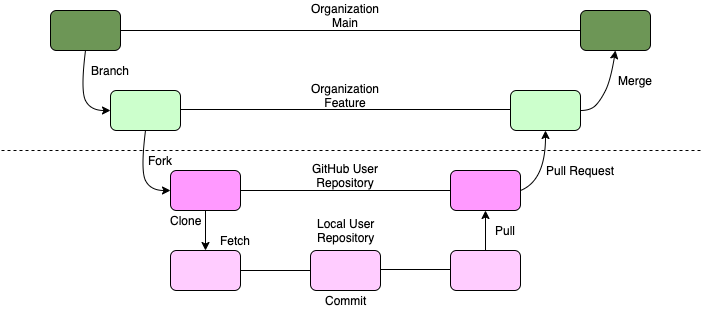

The diagram above was exported from draw.io. Its source (the exported page's mxGraphModel, read from the mxfile embedded in the PNG):
<mxGraphModel dx="1157" dy="574" grid="1" gridSize="10" guides="1" tooltips="1" connect="1" arrows="1" fold="1" page="1" pageScale="1" pageWidth="850" pageHeight="1100" math="0" shadow="0">
  <root>
    <mxCell id="0" />
    <mxCell id="1" parent="0" />
    <mxCell id="CLBmFGO2CZ4oHUjWJc04-1" value="" style="rounded=1;whiteSpace=wrap;html=1;fillColor=#6D9656;" vertex="1" parent="1">
      <mxGeometry x="160" y="90" width="70" height="40" as="geometry" />
    </mxCell>
    <mxCell id="CLBmFGO2CZ4oHUjWJc04-2" value="" style="rounded=1;whiteSpace=wrap;html=1;fillColor=#CCFFCC;" vertex="1" parent="1">
      <mxGeometry x="220" y="170" width="70" height="40" as="geometry" />
    </mxCell>
    <mxCell id="CLBmFGO2CZ4oHUjWJc04-20" style="edgeStyle=orthogonalEdgeStyle;rounded=0;orthogonalLoop=1;jettySize=auto;html=1;exitX=0.5;exitY=1;exitDx=0;exitDy=0;entryX=0.5;entryY=0;entryDx=0;entryDy=0;" edge="1" parent="1" source="CLBmFGO2CZ4oHUjWJc04-3" target="CLBmFGO2CZ4oHUjWJc04-4">
      <mxGeometry relative="1" as="geometry" />
    </mxCell>
    <mxCell id="CLBmFGO2CZ4oHUjWJc04-3" value="" style="rounded=1;whiteSpace=wrap;html=1;fillColor=#FF99FF;" vertex="1" parent="1">
      <mxGeometry x="280" y="250" width="70" height="40" as="geometry" />
    </mxCell>
    <mxCell id="CLBmFGO2CZ4oHUjWJc04-4" value="" style="rounded=1;whiteSpace=wrap;html=1;fillColor=#FFCCFF;" vertex="1" parent="1">
      <mxGeometry x="280" y="330" width="70" height="40" as="geometry" />
    </mxCell>
    <mxCell id="CLBmFGO2CZ4oHUjWJc04-5" value="" style="rounded=1;whiteSpace=wrap;html=1;fillColor=#FFCCFF;" vertex="1" parent="1">
      <mxGeometry x="420" y="330" width="70" height="40" as="geometry" />
    </mxCell>
    <mxCell id="CLBmFGO2CZ4oHUjWJc04-18" style="edgeStyle=orthogonalEdgeStyle;rounded=0;orthogonalLoop=1;jettySize=auto;html=1;exitX=0.5;exitY=0;exitDx=0;exitDy=0;entryX=0.5;entryY=1;entryDx=0;entryDy=0;" edge="1" parent="1" source="CLBmFGO2CZ4oHUjWJc04-6" target="CLBmFGO2CZ4oHUjWJc04-7">
      <mxGeometry relative="1" as="geometry" />
    </mxCell>
    <mxCell id="CLBmFGO2CZ4oHUjWJc04-6" value="" style="rounded=1;whiteSpace=wrap;html=1;fillColor=#FFCCFF;" vertex="1" parent="1">
      <mxGeometry x="560" y="330" width="70" height="40" as="geometry" />
    </mxCell>
    <mxCell id="CLBmFGO2CZ4oHUjWJc04-7" value="" style="rounded=1;whiteSpace=wrap;html=1;fillColor=#FF99FF;" vertex="1" parent="1">
      <mxGeometry x="560" y="250" width="70" height="40" as="geometry" />
    </mxCell>
    <mxCell id="CLBmFGO2CZ4oHUjWJc04-8" value="" style="rounded=1;whiteSpace=wrap;html=1;fillColor=#CCFFCC;" vertex="1" parent="1">
      <mxGeometry x="620" y="170" width="70" height="40" as="geometry" />
    </mxCell>
    <mxCell id="CLBmFGO2CZ4oHUjWJc04-9" value="" style="rounded=1;whiteSpace=wrap;html=1;fillColor=#6D9656;" vertex="1" parent="1">
      <mxGeometry x="690" y="90" width="70" height="40" as="geometry" />
    </mxCell>
    <mxCell id="CLBmFGO2CZ4oHUjWJc04-10" value="" style="curved=1;endArrow=classic;html=1;exitX=0.5;exitY=1;exitDx=0;exitDy=0;entryX=0;entryY=0.5;entryDx=0;entryDy=0;" edge="1" parent="1" source="CLBmFGO2CZ4oHUjWJc04-1" target="CLBmFGO2CZ4oHUjWJc04-2">
      <mxGeometry width="50" height="50" relative="1" as="geometry">
        <mxPoint x="150" y="210" as="sourcePoint" />
        <mxPoint x="180" y="220" as="targetPoint" />
        <Array as="points">
          <mxPoint x="190" y="170" />
          <mxPoint x="200" y="190" />
        </Array>
      </mxGeometry>
    </mxCell>
    <mxCell id="CLBmFGO2CZ4oHUjWJc04-11" value="" style="curved=1;endArrow=classic;html=1;exitX=1;exitY=0.5;exitDx=0;exitDy=0;entryX=0.5;entryY=1;entryDx=0;entryDy=0;" edge="1" parent="1" source="CLBmFGO2CZ4oHUjWJc04-8" target="CLBmFGO2CZ4oHUjWJc04-9">
      <mxGeometry width="50" height="50" relative="1" as="geometry">
        <mxPoint x="205" y="140" as="sourcePoint" />
        <mxPoint x="230" y="200" as="targetPoint" />
        <Array as="points">
          <mxPoint x="700" y="190" />
          <mxPoint x="710" y="180" />
          <mxPoint x="720" y="160" />
        </Array>
      </mxGeometry>
    </mxCell>
    <mxCell id="CLBmFGO2CZ4oHUjWJc04-15" value="" style="curved=1;endArrow=classic;html=1;exitX=1;exitY=0.5;exitDx=0;exitDy=0;entryX=0.5;entryY=1;entryDx=0;entryDy=0;" edge="1" parent="1" source="CLBmFGO2CZ4oHUjWJc04-7" target="CLBmFGO2CZ4oHUjWJc04-8">
      <mxGeometry width="50" height="50" relative="1" as="geometry">
        <mxPoint x="640" y="270" as="sourcePoint" />
        <mxPoint x="675" y="210" as="targetPoint" />
        <Array as="points">
          <mxPoint x="655" y="260" />
        </Array>
      </mxGeometry>
    </mxCell>
    <mxCell id="CLBmFGO2CZ4oHUjWJc04-16" value="Merge" style="text;html=1;align=center;verticalAlign=middle;resizable=0;points=[];;autosize=1;" vertex="1" parent="1">
      <mxGeometry x="720" y="150" width="50" height="20" as="geometry" />
    </mxCell>
    <mxCell id="CLBmFGO2CZ4oHUjWJc04-17" value="Pull Request" style="text;html=1;align=center;verticalAlign=middle;resizable=0;points=[];;autosize=1;" vertex="1" parent="1">
      <mxGeometry x="650" y="240" width="80" height="20" as="geometry" />
    </mxCell>
    <mxCell id="CLBmFGO2CZ4oHUjWJc04-19" value="Pull" style="text;html=1;align=center;verticalAlign=middle;resizable=0;points=[];;autosize=1;" vertex="1" parent="1">
      <mxGeometry x="595" y="300" width="40" height="20" as="geometry" />
    </mxCell>
    <mxCell id="CLBmFGO2CZ4oHUjWJc04-21" value="" style="endArrow=none;html=1;entryX=0;entryY=0.5;entryDx=0;entryDy=0;exitX=1;exitY=0.5;exitDx=0;exitDy=0;" edge="1" parent="1" source="CLBmFGO2CZ4oHUjWJc04-4" target="CLBmFGO2CZ4oHUjWJc04-5">
      <mxGeometry width="50" height="50" relative="1" as="geometry">
        <mxPoint x="380" y="460" as="sourcePoint" />
        <mxPoint x="430" y="410" as="targetPoint" />
      </mxGeometry>
    </mxCell>
    <mxCell id="CLBmFGO2CZ4oHUjWJc04-22" value="" style="endArrow=none;html=1;entryX=0;entryY=0.5;entryDx=0;entryDy=0;exitX=1;exitY=0.5;exitDx=0;exitDy=0;" edge="1" parent="1">
      <mxGeometry width="50" height="50" relative="1" as="geometry">
        <mxPoint x="490" y="349" as="sourcePoint" />
        <mxPoint x="560" y="349" as="targetPoint" />
      </mxGeometry>
    </mxCell>
    <mxCell id="CLBmFGO2CZ4oHUjWJc04-23" value="Commit" style="text;html=1;align=center;verticalAlign=middle;resizable=0;points=[];;autosize=1;" vertex="1" parent="1">
      <mxGeometry x="425" y="370" width="60" height="20" as="geometry" />
    </mxCell>
    <mxCell id="CLBmFGO2CZ4oHUjWJc04-24" value="" style="curved=1;endArrow=classic;html=1;exitX=0.5;exitY=1;exitDx=0;exitDy=0;entryX=0;entryY=0.5;entryDx=0;entryDy=0;" edge="1" parent="1" source="CLBmFGO2CZ4oHUjWJc04-2" target="CLBmFGO2CZ4oHUjWJc04-3">
      <mxGeometry width="50" height="50" relative="1" as="geometry">
        <mxPoint x="250" y="240" as="sourcePoint" />
        <mxPoint x="275" y="300" as="targetPoint" />
        <Array as="points">
          <mxPoint x="250" y="250" />
          <mxPoint x="260" y="270" />
        </Array>
      </mxGeometry>
    </mxCell>
    <mxCell id="CLBmFGO2CZ4oHUjWJc04-25" value="Branch" style="text;html=1;align=center;verticalAlign=middle;resizable=0;points=[];;autosize=1;" vertex="1" parent="1">
      <mxGeometry x="195" y="140" width="50" height="20" as="geometry" />
    </mxCell>
    <mxCell id="CLBmFGO2CZ4oHUjWJc04-26" value="Fork" style="text;html=1;align=center;verticalAlign=middle;resizable=0;points=[];;autosize=1;" vertex="1" parent="1">
      <mxGeometry x="250" y="230" width="40" height="20" as="geometry" />
    </mxCell>
    <mxCell id="CLBmFGO2CZ4oHUjWJc04-27" value="Clone" style="text;html=1;align=center;verticalAlign=middle;resizable=0;points=[];;autosize=1;" vertex="1" parent="1">
      <mxGeometry x="270" y="290" width="50" height="20" as="geometry" />
    </mxCell>
    <mxCell id="CLBmFGO2CZ4oHUjWJc04-28" value="Fetch" style="text;html=1;align=center;verticalAlign=middle;resizable=0;points=[];;autosize=1;" vertex="1" parent="1">
      <mxGeometry x="320" y="310" width="50" height="20" as="geometry" />
    </mxCell>
    <mxCell id="CLBmFGO2CZ4oHUjWJc04-29" value="" style="endArrow=none;html=1;entryX=1;entryY=0.5;entryDx=0;entryDy=0;exitX=0;exitY=0.5;exitDx=0;exitDy=0;" edge="1" parent="1" source="CLBmFGO2CZ4oHUjWJc04-9" target="CLBmFGO2CZ4oHUjWJc04-1">
      <mxGeometry width="50" height="50" relative="1" as="geometry">
        <mxPoint x="160" y="460" as="sourcePoint" />
        <mxPoint x="210" y="410" as="targetPoint" />
      </mxGeometry>
    </mxCell>
    <mxCell id="CLBmFGO2CZ4oHUjWJc04-30" value="" style="endArrow=none;html=1;exitX=0;exitY=0.5;exitDx=0;exitDy=0;" edge="1" parent="1">
      <mxGeometry width="50" height="50" relative="1" as="geometry">
        <mxPoint x="620" y="189" as="sourcePoint" />
        <mxPoint x="290" y="189" as="targetPoint" />
      </mxGeometry>
    </mxCell>
    <mxCell id="CLBmFGO2CZ4oHUjWJc04-31" value="" style="endArrow=none;html=1;exitX=1;exitY=0.5;exitDx=0;exitDy=0;entryX=0;entryY=0.5;entryDx=0;entryDy=0;" edge="1" parent="1" source="CLBmFGO2CZ4oHUjWJc04-3" target="CLBmFGO2CZ4oHUjWJc04-7">
      <mxGeometry width="50" height="50" relative="1" as="geometry">
        <mxPoint x="440" y="290" as="sourcePoint" />
        <mxPoint x="490" y="240" as="targetPoint" />
      </mxGeometry>
    </mxCell>
    <mxCell id="CLBmFGO2CZ4oHUjWJc04-32" value="" style="endArrow=none;dashed=1;html=1;" edge="1" parent="1">
      <mxGeometry width="50" height="50" relative="1" as="geometry">
        <mxPoint x="810" y="230" as="sourcePoint" />
        <mxPoint x="110" y="230" as="targetPoint" />
      </mxGeometry>
    </mxCell>
    <mxCell id="CLBmFGO2CZ4oHUjWJc04-34" value="Organization&lt;br&gt;Main" style="text;html=1;align=center;verticalAlign=middle;resizable=0;points=[];;autosize=1;" vertex="1" parent="1">
      <mxGeometry x="415" y="80" width="80" height="30" as="geometry" />
    </mxCell>
    <mxCell id="CLBmFGO2CZ4oHUjWJc04-35" value="Organization&lt;br&gt;Feature" style="text;html=1;align=center;verticalAlign=middle;resizable=0;points=[];;autosize=1;" vertex="1" parent="1">
      <mxGeometry x="415" y="160" width="80" height="30" as="geometry" />
    </mxCell>
    <mxCell id="CLBmFGO2CZ4oHUjWJc04-36" value="GitHub User&lt;br&gt;Repository" style="text;html=1;align=center;verticalAlign=middle;resizable=0;points=[];;autosize=1;" vertex="1" parent="1">
      <mxGeometry x="415" y="240" width="80" height="30" as="geometry" />
    </mxCell>
    <mxCell id="CLBmFGO2CZ4oHUjWJc04-37" value="Local User&lt;br&gt;Repository" style="text;html=1;align=center;verticalAlign=middle;resizable=0;points=[];;autosize=1;" vertex="1" parent="1">
      <mxGeometry x="420" y="295" width="70" height="30" as="geometry" />
    </mxCell>
  </root>
</mxGraphModel>